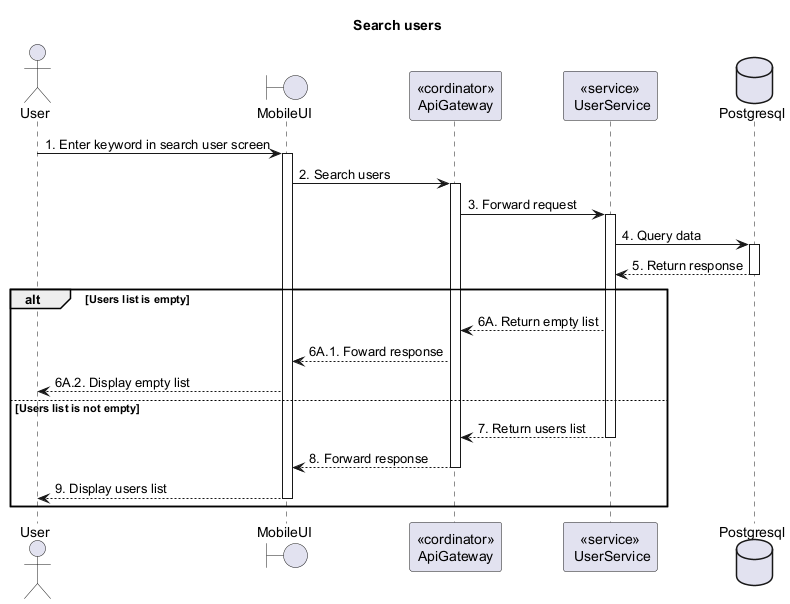

The diagram above was rendered by PlantUML. Its source (embedded in the PNG):
@startuml Sequence
title "Search users"
' Style section
<style>
  sequenceDiagram {
    reference {
      BackGroundColor white
    }
}
</style>

actor User
boundary MobileUI
participant "<<cordinator>>\nApiGateway" as ApiGateway
participant "<<service>>\n UserService" as UserService
database Postgresql

User -> MobileUI ++: 1. Enter keyword in search user screen

MobileUI -> ApiGateway ++: 2. Search users
ApiGateway -> UserService ++: 3. Forward request
UserService -> Postgresql ++: 4. Query data
UserService <-- Postgresql--: 5. Return response

alt Users list is empty
    ApiGateway <-- UserService: 6A. Return empty list
    MobileUI <-- ApiGateway: 6A.1. Foward response
    User <-- MobileUI: 6A.2. Display empty list
else Users list is not empty
    ApiGateway <-- UserService--: 7. Return users list
    MobileUI <-- ApiGateway--: 8. Forward response
    User <-- MobileUI--: 9. Display users list
end alt

@enduml